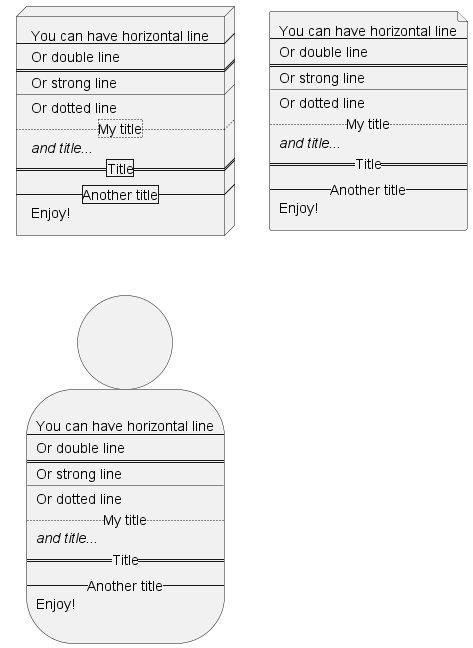

The diagram above was rendered by PlantUML. Its source (embedded in the PNG):
@startuml
node n [
You can have horizontal line
----
Or double line
====
Or strong line
____
Or dotted line
..My title..
//and title... //
==Title==
--Another title--
Enjoy!
]

file f as "
You can have horizontal line
----
Or double line
====
Or strong line
____
Or dotted line
..My title..
//and title... //
==Title==
--Another title--
Enjoy!
"

person p [

You can have horizontal line
----
Or double line
====
Or strong line
____
Or dotted line
..My title..
//and title... //
==Title==
--Another title--
Enjoy!

]
@enduml